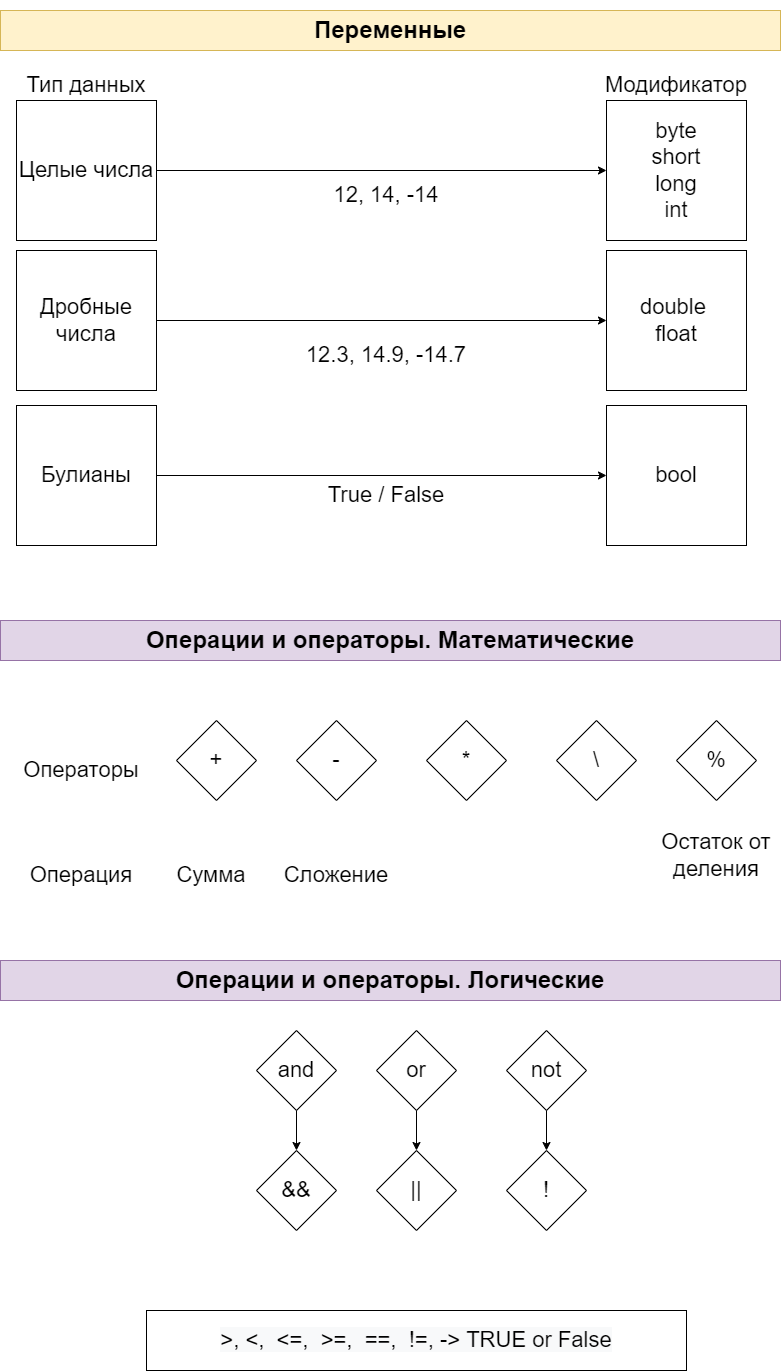

The diagram above was exported from draw.io. Its source (the exported page's mxGraphModel, read from the mxfile embedded in the PNG):
<mxGraphModel dx="1422" dy="772" grid="1" gridSize="10" guides="1" tooltips="1" connect="1" arrows="1" fold="1" page="1" pageScale="1" pageWidth="827" pageHeight="1169" math="0" shadow="0">
  <root>
    <mxCell id="0" />
    <mxCell id="1" parent="0" />
    <mxCell id="cPHE_qZHGnBU8KHiGR9r-1" value="&lt;p style=&quot;line-height: 0.6&quot;&gt;&lt;/p&gt;&lt;h1&gt;Операции и операторы. Математические&lt;/h1&gt;&lt;div&gt;&lt;br&gt;&lt;/div&gt;&lt;p&gt;&lt;/p&gt;" style="text;html=1;strokeColor=#9673a6;fillColor=#e1d5e7;spacing=5;spacingTop=-20;whiteSpace=wrap;overflow=hidden;rounded=0;align=center;verticalAlign=top;" vertex="1" parent="1">
      <mxGeometry x="24" y="660" width="780" height="40" as="geometry" />
    </mxCell>
    <mxCell id="cPHE_qZHGnBU8KHiGR9r-3" value="&lt;p style=&quot;line-height: 0.6&quot;&gt;&lt;/p&gt;&lt;h1&gt;Переменные&lt;/h1&gt;&lt;p&gt;&lt;/p&gt;" style="text;html=1;strokeColor=#d6b656;fillColor=#fff2cc;spacing=5;spacingTop=-20;whiteSpace=wrap;overflow=hidden;rounded=0;align=center;verticalAlign=top;" vertex="1" parent="1">
      <mxGeometry x="24" y="50" width="780" height="40" as="geometry" />
    </mxCell>
    <mxCell id="cPHE_qZHGnBU8KHiGR9r-4" value="Целые числа" style="whiteSpace=wrap;html=1;aspect=fixed;fontSize=22;strokeColor=default;fillColor=default;gradientColor=none;" vertex="1" parent="1">
      <mxGeometry x="40" y="140" width="140" height="140" as="geometry" />
    </mxCell>
    <mxCell id="cPHE_qZHGnBU8KHiGR9r-5" value="" style="endArrow=classic;html=1;rounded=0;fontSize=22;exitX=1;exitY=0.5;exitDx=0;exitDy=0;entryX=0;entryY=0.5;entryDx=0;entryDy=0;" edge="1" parent="1" source="cPHE_qZHGnBU8KHiGR9r-4" target="cPHE_qZHGnBU8KHiGR9r-6">
      <mxGeometry width="50" height="50" relative="1" as="geometry">
        <mxPoint x="390" y="310" as="sourcePoint" />
        <mxPoint x="520" y="200" as="targetPoint" />
      </mxGeometry>
    </mxCell>
    <mxCell id="cPHE_qZHGnBU8KHiGR9r-6" value="byte&lt;br&gt;short&lt;br&gt;long&lt;br&gt;int" style="whiteSpace=wrap;html=1;aspect=fixed;fontSize=22;strokeColor=default;fillColor=default;gradientColor=none;" vertex="1" parent="1">
      <mxGeometry x="630" y="140" width="140" height="140" as="geometry" />
    </mxCell>
    <mxCell id="cPHE_qZHGnBU8KHiGR9r-7" value="Модификатор" style="text;html=1;strokeColor=none;fillColor=none;align=center;verticalAlign=middle;whiteSpace=wrap;rounded=0;fontSize=22;" vertex="1" parent="1">
      <mxGeometry x="630" y="110" width="140" height="30" as="geometry" />
    </mxCell>
    <mxCell id="cPHE_qZHGnBU8KHiGR9r-8" value="Дробные числа" style="whiteSpace=wrap;html=1;aspect=fixed;fontSize=22;strokeColor=default;fillColor=default;gradientColor=none;" vertex="1" parent="1">
      <mxGeometry x="40" y="290" width="140" height="140" as="geometry" />
    </mxCell>
    <mxCell id="cPHE_qZHGnBU8KHiGR9r-9" value="" style="endArrow=classic;html=1;rounded=0;fontSize=22;exitX=1;exitY=0.5;exitDx=0;exitDy=0;entryX=0;entryY=0.5;entryDx=0;entryDy=0;" edge="1" parent="1" source="cPHE_qZHGnBU8KHiGR9r-8" target="cPHE_qZHGnBU8KHiGR9r-10">
      <mxGeometry width="50" height="50" relative="1" as="geometry">
        <mxPoint x="390" y="460" as="sourcePoint" />
        <mxPoint x="520" y="350" as="targetPoint" />
      </mxGeometry>
    </mxCell>
    <mxCell id="cPHE_qZHGnBU8KHiGR9r-10" value="double&amp;nbsp;&lt;br&gt;float" style="whiteSpace=wrap;html=1;aspect=fixed;fontSize=22;strokeColor=default;fillColor=default;gradientColor=none;" vertex="1" parent="1">
      <mxGeometry x="630" y="290" width="140" height="140" as="geometry" />
    </mxCell>
    <mxCell id="cPHE_qZHGnBU8KHiGR9r-11" value="Тип данных" style="text;html=1;strokeColor=none;fillColor=none;align=center;verticalAlign=middle;whiteSpace=wrap;rounded=0;fontSize=22;" vertex="1" parent="1">
      <mxGeometry x="40" y="110" width="140" height="30" as="geometry" />
    </mxCell>
    <mxCell id="cPHE_qZHGnBU8KHiGR9r-12" value="Булианы" style="whiteSpace=wrap;html=1;aspect=fixed;fontSize=22;strokeColor=default;fillColor=default;gradientColor=none;" vertex="1" parent="1">
      <mxGeometry x="40" y="445" width="140" height="140" as="geometry" />
    </mxCell>
    <mxCell id="cPHE_qZHGnBU8KHiGR9r-13" value="" style="endArrow=classic;html=1;rounded=0;fontSize=22;exitX=1;exitY=0.5;exitDx=0;exitDy=0;entryX=0;entryY=0.5;entryDx=0;entryDy=0;" edge="1" parent="1" source="cPHE_qZHGnBU8KHiGR9r-12" target="cPHE_qZHGnBU8KHiGR9r-14">
      <mxGeometry width="50" height="50" relative="1" as="geometry">
        <mxPoint x="390" y="615" as="sourcePoint" />
        <mxPoint x="520" y="505" as="targetPoint" />
      </mxGeometry>
    </mxCell>
    <mxCell id="cPHE_qZHGnBU8KHiGR9r-14" value="bool" style="whiteSpace=wrap;html=1;aspect=fixed;fontSize=22;strokeColor=default;fillColor=default;gradientColor=none;" vertex="1" parent="1">
      <mxGeometry x="630" y="445" width="140" height="140" as="geometry" />
    </mxCell>
    <mxCell id="cPHE_qZHGnBU8KHiGR9r-15" value="True / False" style="text;html=1;strokeColor=none;fillColor=none;align=center;verticalAlign=middle;whiteSpace=wrap;rounded=0;fontSize=22;" vertex="1" parent="1">
      <mxGeometry x="340" y="520" width="140" height="30" as="geometry" />
    </mxCell>
    <mxCell id="cPHE_qZHGnBU8KHiGR9r-16" value="12.3, 14.9, -14.7" style="text;html=1;strokeColor=none;fillColor=none;align=center;verticalAlign=middle;whiteSpace=wrap;rounded=0;fontSize=22;" vertex="1" parent="1">
      <mxGeometry x="310" y="380" width="200" height="30" as="geometry" />
    </mxCell>
    <mxCell id="cPHE_qZHGnBU8KHiGR9r-17" value="12, 14, -14" style="text;html=1;strokeColor=none;fillColor=none;align=center;verticalAlign=middle;whiteSpace=wrap;rounded=0;fontSize=22;" vertex="1" parent="1">
      <mxGeometry x="310" y="220" width="200" height="30" as="geometry" />
    </mxCell>
    <mxCell id="cPHE_qZHGnBU8KHiGR9r-18" value="+" style="rhombus;whiteSpace=wrap;html=1;fontSize=22;strokeColor=default;fillColor=default;gradientColor=none;" vertex="1" parent="1">
      <mxGeometry x="200" y="760" width="80" height="80" as="geometry" />
    </mxCell>
    <mxCell id="cPHE_qZHGnBU8KHiGR9r-19" value="-" style="rhombus;whiteSpace=wrap;html=1;fontSize=22;strokeColor=default;fillColor=default;gradientColor=none;" vertex="1" parent="1">
      <mxGeometry x="320" y="760" width="80" height="80" as="geometry" />
    </mxCell>
    <mxCell id="cPHE_qZHGnBU8KHiGR9r-20" value="*" style="rhombus;whiteSpace=wrap;html=1;fontSize=22;strokeColor=default;fillColor=default;gradientColor=none;" vertex="1" parent="1">
      <mxGeometry x="450" y="760" width="80" height="80" as="geometry" />
    </mxCell>
    <mxCell id="cPHE_qZHGnBU8KHiGR9r-21" value="%" style="rhombus;whiteSpace=wrap;html=1;fontSize=22;strokeColor=default;fillColor=default;gradientColor=none;" vertex="1" parent="1">
      <mxGeometry x="700" y="760" width="80" height="80" as="geometry" />
    </mxCell>
    <mxCell id="cPHE_qZHGnBU8KHiGR9r-22" value="\" style="rhombus;whiteSpace=wrap;html=1;fontSize=22;strokeColor=default;fillColor=default;gradientColor=none;" vertex="1" parent="1">
      <mxGeometry x="580" y="760" width="80" height="80" as="geometry" />
    </mxCell>
    <mxCell id="cPHE_qZHGnBU8KHiGR9r-23" value="Операция" style="text;html=1;strokeColor=none;fillColor=none;align=center;verticalAlign=middle;whiteSpace=wrap;rounded=0;fontSize=22;" vertex="1" parent="1">
      <mxGeometry x="40" y="900" width="130" height="30" as="geometry" />
    </mxCell>
    <mxCell id="cPHE_qZHGnBU8KHiGR9r-24" value="Операторы" style="text;html=1;strokeColor=none;fillColor=none;align=center;verticalAlign=middle;whiteSpace=wrap;rounded=0;fontSize=22;" vertex="1" parent="1">
      <mxGeometry x="40" y="795" width="130" height="30" as="geometry" />
    </mxCell>
    <mxCell id="cPHE_qZHGnBU8KHiGR9r-25" value="Сложение" style="text;html=1;strokeColor=none;fillColor=none;align=center;verticalAlign=middle;whiteSpace=wrap;rounded=0;fontSize=22;" vertex="1" parent="1">
      <mxGeometry x="295" y="900" width="130" height="30" as="geometry" />
    </mxCell>
    <mxCell id="cPHE_qZHGnBU8KHiGR9r-26" value="Сумма" style="text;html=1;strokeColor=none;fillColor=none;align=center;verticalAlign=middle;whiteSpace=wrap;rounded=0;fontSize=22;" vertex="1" parent="1">
      <mxGeometry x="170" y="900" width="130" height="30" as="geometry" />
    </mxCell>
    <mxCell id="cPHE_qZHGnBU8KHiGR9r-28" value="Остаток от деления" style="text;html=1;strokeColor=none;fillColor=none;align=center;verticalAlign=middle;whiteSpace=wrap;rounded=0;fontSize=22;" vertex="1" parent="1">
      <mxGeometry x="675" y="880" width="130" height="30" as="geometry" />
    </mxCell>
    <mxCell id="cPHE_qZHGnBU8KHiGR9r-29" value="&lt;p style=&quot;line-height: 0.6&quot;&gt;&lt;/p&gt;&lt;h1&gt;Операции и операторы. Логические&lt;/h1&gt;&lt;div&gt;&lt;br&gt;&lt;/div&gt;&lt;p&gt;&lt;/p&gt;" style="text;html=1;strokeColor=#9673a6;fillColor=#e1d5e7;spacing=5;spacingTop=-20;whiteSpace=wrap;overflow=hidden;rounded=0;align=center;verticalAlign=top;" vertex="1" parent="1">
      <mxGeometry x="24" y="1000" width="780" height="40" as="geometry" />
    </mxCell>
    <mxCell id="cPHE_qZHGnBU8KHiGR9r-36" value="and" style="rhombus;whiteSpace=wrap;html=1;fontSize=22;strokeColor=default;fillColor=default;gradientColor=none;" vertex="1" parent="1">
      <mxGeometry x="280" y="1070" width="80" height="80" as="geometry" />
    </mxCell>
    <mxCell id="cPHE_qZHGnBU8KHiGR9r-37" value="or" style="rhombus;whiteSpace=wrap;html=1;fontSize=22;strokeColor=default;fillColor=default;gradientColor=none;" vertex="1" parent="1">
      <mxGeometry x="400" y="1070" width="80" height="80" as="geometry" />
    </mxCell>
    <mxCell id="cPHE_qZHGnBU8KHiGR9r-38" value="not" style="rhombus;whiteSpace=wrap;html=1;fontSize=22;strokeColor=default;fillColor=default;gradientColor=none;" vertex="1" parent="1">
      <mxGeometry x="530" y="1070" width="80" height="80" as="geometry" />
    </mxCell>
    <mxCell id="cPHE_qZHGnBU8KHiGR9r-42" value="&amp;amp;&amp;amp;" style="rhombus;whiteSpace=wrap;html=1;fontSize=22;strokeColor=default;fillColor=default;gradientColor=none;" vertex="1" parent="1">
      <mxGeometry x="280" y="1190" width="80" height="80" as="geometry" />
    </mxCell>
    <mxCell id="cPHE_qZHGnBU8KHiGR9r-43" value="||" style="rhombus;whiteSpace=wrap;html=1;fontSize=22;strokeColor=default;fillColor=default;gradientColor=none;" vertex="1" parent="1">
      <mxGeometry x="400" y="1190" width="80" height="80" as="geometry" />
    </mxCell>
    <mxCell id="cPHE_qZHGnBU8KHiGR9r-44" value="!" style="rhombus;whiteSpace=wrap;html=1;fontSize=22;strokeColor=default;fillColor=default;gradientColor=none;" vertex="1" parent="1">
      <mxGeometry x="530" y="1190" width="80" height="80" as="geometry" />
    </mxCell>
    <mxCell id="cPHE_qZHGnBU8KHiGR9r-45" value="" style="endArrow=classic;html=1;rounded=0;fontSize=22;entryX=0.5;entryY=0;entryDx=0;entryDy=0;exitX=0.5;exitY=1;exitDx=0;exitDy=0;" edge="1" parent="1" source="cPHE_qZHGnBU8KHiGR9r-36" target="cPHE_qZHGnBU8KHiGR9r-42">
      <mxGeometry width="50" height="50" relative="1" as="geometry">
        <mxPoint x="490" y="1010" as="sourcePoint" />
        <mxPoint x="540" y="960" as="targetPoint" />
      </mxGeometry>
    </mxCell>
    <mxCell id="cPHE_qZHGnBU8KHiGR9r-46" value="" style="endArrow=classic;html=1;rounded=0;fontSize=22;entryX=0.5;entryY=0;entryDx=0;entryDy=0;exitX=0.5;exitY=1;exitDx=0;exitDy=0;" edge="1" parent="1" source="cPHE_qZHGnBU8KHiGR9r-37" target="cPHE_qZHGnBU8KHiGR9r-43">
      <mxGeometry width="50" height="50" relative="1" as="geometry">
        <mxPoint x="330" y="1160" as="sourcePoint" />
        <mxPoint x="330" y="1200" as="targetPoint" />
      </mxGeometry>
    </mxCell>
    <mxCell id="cPHE_qZHGnBU8KHiGR9r-47" value="" style="endArrow=classic;html=1;rounded=0;fontSize=22;entryX=0.5;entryY=0;entryDx=0;entryDy=0;exitX=0.5;exitY=1;exitDx=0;exitDy=0;" edge="1" parent="1" source="cPHE_qZHGnBU8KHiGR9r-38" target="cPHE_qZHGnBU8KHiGR9r-44">
      <mxGeometry width="50" height="50" relative="1" as="geometry">
        <mxPoint x="450" y="1160" as="sourcePoint" />
        <mxPoint x="450" y="1200" as="targetPoint" />
      </mxGeometry>
    </mxCell>
    <mxCell id="cPHE_qZHGnBU8KHiGR9r-51" value="&lt;span style=&quot;color: rgb(0 , 0 , 0) ; font-family: &amp;#34;helvetica&amp;#34; ; font-size: 22px ; font-style: normal ; font-weight: 400 ; letter-spacing: normal ; text-align: center ; text-indent: 0px ; text-transform: none ; word-spacing: 0px ; background-color: rgb(248 , 249 , 250) ; display: inline ; float: none&quot;&gt;&amp;gt;, &amp;lt;,&amp;nbsp; &amp;lt;=,&amp;nbsp; &amp;gt;=,&amp;nbsp; ==,&amp;nbsp; !=, -&amp;gt; TRUE or False&lt;/span&gt;" style="rounded=0;whiteSpace=wrap;html=1;fontSize=22;strokeColor=default;fillColor=default;gradientColor=none;" vertex="1" parent="1">
      <mxGeometry x="170" y="1350" width="540" height="60" as="geometry" />
    </mxCell>
  </root>
</mxGraphModel>